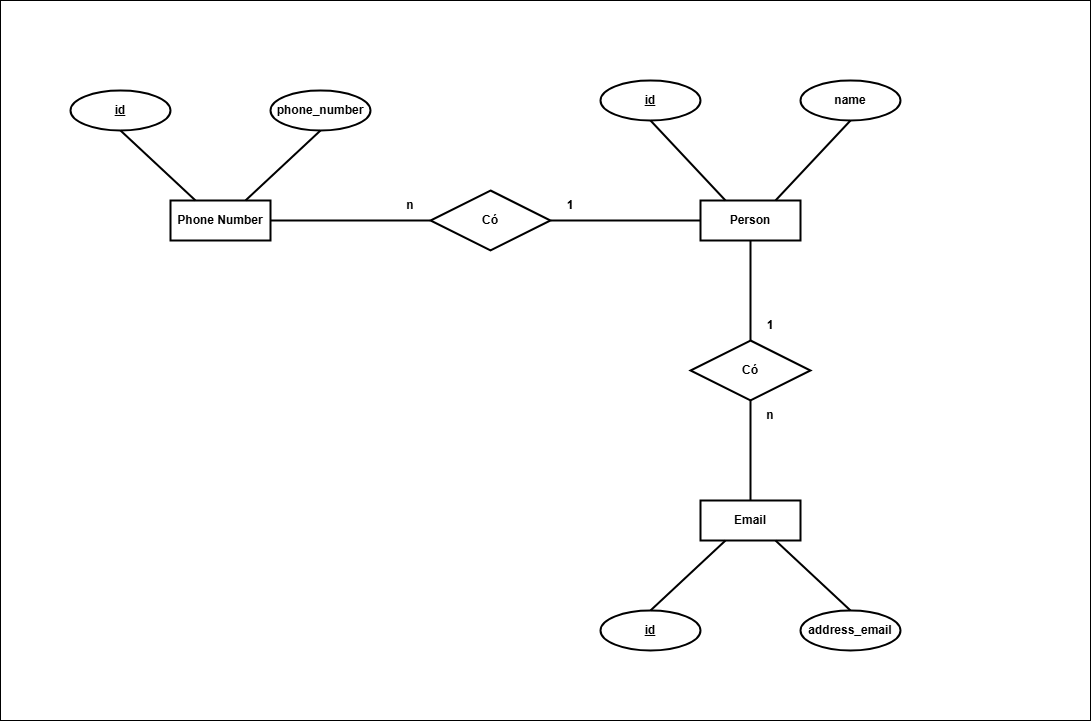

The diagram above was exported from draw.io. Its source (the exported page's mxGraphModel, read from the mxfile embedded in the PNG):
<mxGraphModel dx="1647" dy="2011" grid="1" gridSize="10" guides="1" tooltips="1" connect="1" arrows="1" fold="1" page="1" pageScale="1" pageWidth="827" pageHeight="1169" math="0" shadow="0">
  <root>
    <mxCell id="0" />
    <mxCell id="1" parent="0" />
    <mxCell id="fBq7EbvcIKYiXCxSKQFB-8" value="" style="rounded=0;whiteSpace=wrap;html=1;movable=1;resizable=1;rotatable=1;deletable=1;editable=1;locked=0;connectable=1;" parent="1" vertex="1">
      <mxGeometry x="270" y="-1040" width="1090" height="720" as="geometry" />
    </mxCell>
    <mxCell id="fBq7EbvcIKYiXCxSKQFB-9" value="&lt;b&gt;Phone Number&lt;/b&gt;" style="whiteSpace=wrap;html=1;align=center;strokeWidth=2;" parent="1" vertex="1">
      <mxGeometry x="440" y="-840" width="100" height="40" as="geometry" />
    </mxCell>
    <mxCell id="fBq7EbvcIKYiXCxSKQFB-10" value="&lt;b&gt;id&lt;/b&gt;" style="ellipse;whiteSpace=wrap;html=1;align=center;fontStyle=4;strokeWidth=2;" parent="1" vertex="1">
      <mxGeometry x="340" y="-950" width="100" height="40" as="geometry" />
    </mxCell>
    <mxCell id="fBq7EbvcIKYiXCxSKQFB-11" value="&lt;b&gt;phone_number&lt;/b&gt;" style="ellipse;whiteSpace=wrap;html=1;align=center;strokeWidth=2;" parent="1" vertex="1">
      <mxGeometry x="540" y="-950" width="100" height="40" as="geometry" />
    </mxCell>
    <mxCell id="fBq7EbvcIKYiXCxSKQFB-12" value="&lt;b&gt;Person&lt;/b&gt;" style="whiteSpace=wrap;html=1;align=center;strokeWidth=2;" parent="1" vertex="1">
      <mxGeometry x="970" y="-840" width="100" height="40" as="geometry" />
    </mxCell>
    <mxCell id="fBq7EbvcIKYiXCxSKQFB-13" value="&lt;b&gt;Email&lt;/b&gt;" style="whiteSpace=wrap;html=1;align=center;strokeWidth=2;" parent="1" vertex="1">
      <mxGeometry x="970" y="-540" width="100" height="40" as="geometry" />
    </mxCell>
    <mxCell id="fBq7EbvcIKYiXCxSKQFB-14" value="&lt;b&gt;id&lt;/b&gt;" style="ellipse;whiteSpace=wrap;html=1;align=center;fontStyle=4;strokeWidth=2;" parent="1" vertex="1">
      <mxGeometry x="870" y="-960" width="100" height="40" as="geometry" />
    </mxCell>
    <mxCell id="fBq7EbvcIKYiXCxSKQFB-15" value="&lt;b&gt;name&lt;/b&gt;" style="ellipse;whiteSpace=wrap;html=1;align=center;strokeWidth=2;" parent="1" vertex="1">
      <mxGeometry x="1070" y="-960" width="100" height="40" as="geometry" />
    </mxCell>
    <mxCell id="fBq7EbvcIKYiXCxSKQFB-17" value="" style="endArrow=none;html=1;rounded=0;entryX=0.5;entryY=1;entryDx=0;entryDy=0;exitX=0.25;exitY=0;exitDx=0;exitDy=0;strokeWidth=2;" parent="1" source="fBq7EbvcIKYiXCxSKQFB-9" target="fBq7EbvcIKYiXCxSKQFB-10" edge="1">
      <mxGeometry width="50" height="50" relative="1" as="geometry">
        <mxPoint x="710" y="-750" as="sourcePoint" />
        <mxPoint x="760" y="-800" as="targetPoint" />
      </mxGeometry>
    </mxCell>
    <mxCell id="fBq7EbvcIKYiXCxSKQFB-18" value="" style="endArrow=none;html=1;rounded=0;entryX=0.5;entryY=1;entryDx=0;entryDy=0;exitX=0.75;exitY=0;exitDx=0;exitDy=0;strokeWidth=2;" parent="1" source="fBq7EbvcIKYiXCxSKQFB-9" target="fBq7EbvcIKYiXCxSKQFB-11" edge="1">
      <mxGeometry width="50" height="50" relative="1" as="geometry">
        <mxPoint x="450" y="-810" as="sourcePoint" />
        <mxPoint x="400" y="-900" as="targetPoint" />
      </mxGeometry>
    </mxCell>
    <mxCell id="fBq7EbvcIKYiXCxSKQFB-20" value="" style="endArrow=none;html=1;rounded=0;entryX=0.5;entryY=1;entryDx=0;entryDy=0;exitX=0.75;exitY=0;exitDx=0;exitDy=0;strokeWidth=2;" parent="1" source="fBq7EbvcIKYiXCxSKQFB-12" target="fBq7EbvcIKYiXCxSKQFB-15" edge="1">
      <mxGeometry width="50" height="50" relative="1" as="geometry">
        <mxPoint x="950" y="-750" as="sourcePoint" />
        <mxPoint x="900" y="-840" as="targetPoint" />
      </mxGeometry>
    </mxCell>
    <mxCell id="fBq7EbvcIKYiXCxSKQFB-21" value="" style="endArrow=none;html=1;rounded=0;entryX=0.5;entryY=1;entryDx=0;entryDy=0;exitX=0.25;exitY=0;exitDx=0;exitDy=0;strokeWidth=2;" parent="1" source="fBq7EbvcIKYiXCxSKQFB-12" target="fBq7EbvcIKYiXCxSKQFB-14" edge="1">
      <mxGeometry width="50" height="50" relative="1" as="geometry">
        <mxPoint x="480" y="-780" as="sourcePoint" />
        <mxPoint x="430" y="-870" as="targetPoint" />
      </mxGeometry>
    </mxCell>
    <mxCell id="fBq7EbvcIKYiXCxSKQFB-22" value="&lt;b&gt;id&lt;/b&gt;" style="ellipse;whiteSpace=wrap;html=1;align=center;fontStyle=4;strokeWidth=2;" parent="1" vertex="1">
      <mxGeometry x="870" y="-430" width="100" height="40" as="geometry" />
    </mxCell>
    <mxCell id="fBq7EbvcIKYiXCxSKQFB-23" value="&lt;b&gt;address_email&lt;/b&gt;" style="ellipse;whiteSpace=wrap;html=1;align=center;strokeWidth=2;" parent="1" vertex="1">
      <mxGeometry x="1070" y="-430" width="100" height="40" as="geometry" />
    </mxCell>
    <mxCell id="fBq7EbvcIKYiXCxSKQFB-26" value="" style="endArrow=none;html=1;rounded=0;entryX=0.5;entryY=0;entryDx=0;entryDy=0;strokeWidth=2;exitX=0.75;exitY=1;exitDx=0;exitDy=0;" parent="1" source="fBq7EbvcIKYiXCxSKQFB-13" target="fBq7EbvcIKYiXCxSKQFB-23" edge="1">
      <mxGeometry width="50" height="50" relative="1" as="geometry">
        <mxPoint x="1050" y="-500" as="sourcePoint" />
        <mxPoint x="1100" y="-690" as="targetPoint" />
      </mxGeometry>
    </mxCell>
    <mxCell id="fBq7EbvcIKYiXCxSKQFB-27" value="" style="endArrow=none;html=1;rounded=0;entryX=0.5;entryY=0;entryDx=0;entryDy=0;strokeWidth=2;exitX=0.25;exitY=1;exitDx=0;exitDy=0;" parent="1" source="fBq7EbvcIKYiXCxSKQFB-13" target="fBq7EbvcIKYiXCxSKQFB-22" edge="1">
      <mxGeometry width="50" height="50" relative="1" as="geometry">
        <mxPoint x="1020" y="-500" as="sourcePoint" />
        <mxPoint x="1180" y="-880" as="targetPoint" />
      </mxGeometry>
    </mxCell>
    <mxCell id="fBq7EbvcIKYiXCxSKQFB-28" value="&lt;b&gt;Có&lt;/b&gt;" style="shape=rhombus;perimeter=rhombusPerimeter;whiteSpace=wrap;html=1;align=center;strokeWidth=2;" parent="1" vertex="1">
      <mxGeometry x="700" y="-850" width="120" height="60" as="geometry" />
    </mxCell>
    <mxCell id="fBq7EbvcIKYiXCxSKQFB-30" value="" style="endArrow=none;html=1;rounded=0;entryX=0;entryY=0.5;entryDx=0;entryDy=0;strokeWidth=2;" parent="1" target="fBq7EbvcIKYiXCxSKQFB-28" edge="1">
      <mxGeometry width="50" height="50" relative="1" as="geometry">
        <mxPoint x="540" y="-820" as="sourcePoint" />
        <mxPoint x="600" y="-900" as="targetPoint" />
      </mxGeometry>
    </mxCell>
    <mxCell id="fBq7EbvcIKYiXCxSKQFB-31" value="" style="endArrow=none;html=1;rounded=0;entryX=0;entryY=0.5;entryDx=0;entryDy=0;exitX=1;exitY=0.5;exitDx=0;exitDy=0;strokeWidth=2;" parent="1" source="fBq7EbvcIKYiXCxSKQFB-28" target="fBq7EbvcIKYiXCxSKQFB-12" edge="1">
      <mxGeometry width="50" height="50" relative="1" as="geometry">
        <mxPoint x="800" y="-700" as="sourcePoint" />
        <mxPoint x="960" y="-700" as="targetPoint" />
      </mxGeometry>
    </mxCell>
    <mxCell id="fBq7EbvcIKYiXCxSKQFB-32" value="&lt;b&gt;1&lt;/b&gt;" style="text;html=1;align=center;verticalAlign=middle;whiteSpace=wrap;rounded=0;strokeWidth=2;" parent="1" vertex="1">
      <mxGeometry x="820" y="-850" width="40" height="30" as="geometry" />
    </mxCell>
    <mxCell id="fBq7EbvcIKYiXCxSKQFB-33" value="&lt;b&gt;n&lt;/b&gt;" style="text;html=1;align=center;verticalAlign=middle;whiteSpace=wrap;rounded=0;strokeWidth=2;" parent="1" vertex="1">
      <mxGeometry x="660" y="-850" width="40" height="30" as="geometry" />
    </mxCell>
    <mxCell id="fBq7EbvcIKYiXCxSKQFB-34" value="&lt;b&gt;Có&lt;/b&gt;" style="shape=rhombus;perimeter=rhombusPerimeter;whiteSpace=wrap;html=1;align=center;strokeWidth=2;" parent="1" vertex="1">
      <mxGeometry x="960" y="-700" width="120" height="60" as="geometry" />
    </mxCell>
    <mxCell id="fBq7EbvcIKYiXCxSKQFB-35" value="" style="endArrow=none;html=1;rounded=0;entryX=0.5;entryY=1;entryDx=0;entryDy=0;exitX=0.5;exitY=0;exitDx=0;exitDy=0;strokeWidth=2;" parent="1" source="fBq7EbvcIKYiXCxSKQFB-34" target="fBq7EbvcIKYiXCxSKQFB-12" edge="1">
      <mxGeometry width="50" height="50" relative="1" as="geometry">
        <mxPoint x="840" y="-700" as="sourcePoint" />
        <mxPoint x="1000" y="-700" as="targetPoint" />
      </mxGeometry>
    </mxCell>
    <mxCell id="fBq7EbvcIKYiXCxSKQFB-36" value="" style="endArrow=none;html=1;rounded=0;entryX=0.5;entryY=1;entryDx=0;entryDy=0;exitX=0.5;exitY=0;exitDx=0;exitDy=0;strokeWidth=2;" parent="1" source="fBq7EbvcIKYiXCxSKQFB-13" target="fBq7EbvcIKYiXCxSKQFB-34" edge="1">
      <mxGeometry width="50" height="50" relative="1" as="geometry">
        <mxPoint x="1030" y="-690" as="sourcePoint" />
        <mxPoint x="1030" y="-790" as="targetPoint" />
      </mxGeometry>
    </mxCell>
    <mxCell id="fBq7EbvcIKYiXCxSKQFB-37" value="&lt;b&gt;n&lt;/b&gt;" style="text;html=1;align=center;verticalAlign=middle;whiteSpace=wrap;rounded=0;strokeWidth=2;" parent="1" vertex="1">
      <mxGeometry x="1020" y="-640" width="40" height="30" as="geometry" />
    </mxCell>
    <mxCell id="fBq7EbvcIKYiXCxSKQFB-38" value="&lt;b&gt;1&lt;/b&gt;" style="text;html=1;align=center;verticalAlign=middle;whiteSpace=wrap;rounded=0;strokeWidth=2;" parent="1" vertex="1">
      <mxGeometry x="1020" y="-730" width="40" height="30" as="geometry" />
    </mxCell>
  </root>
</mxGraphModel>